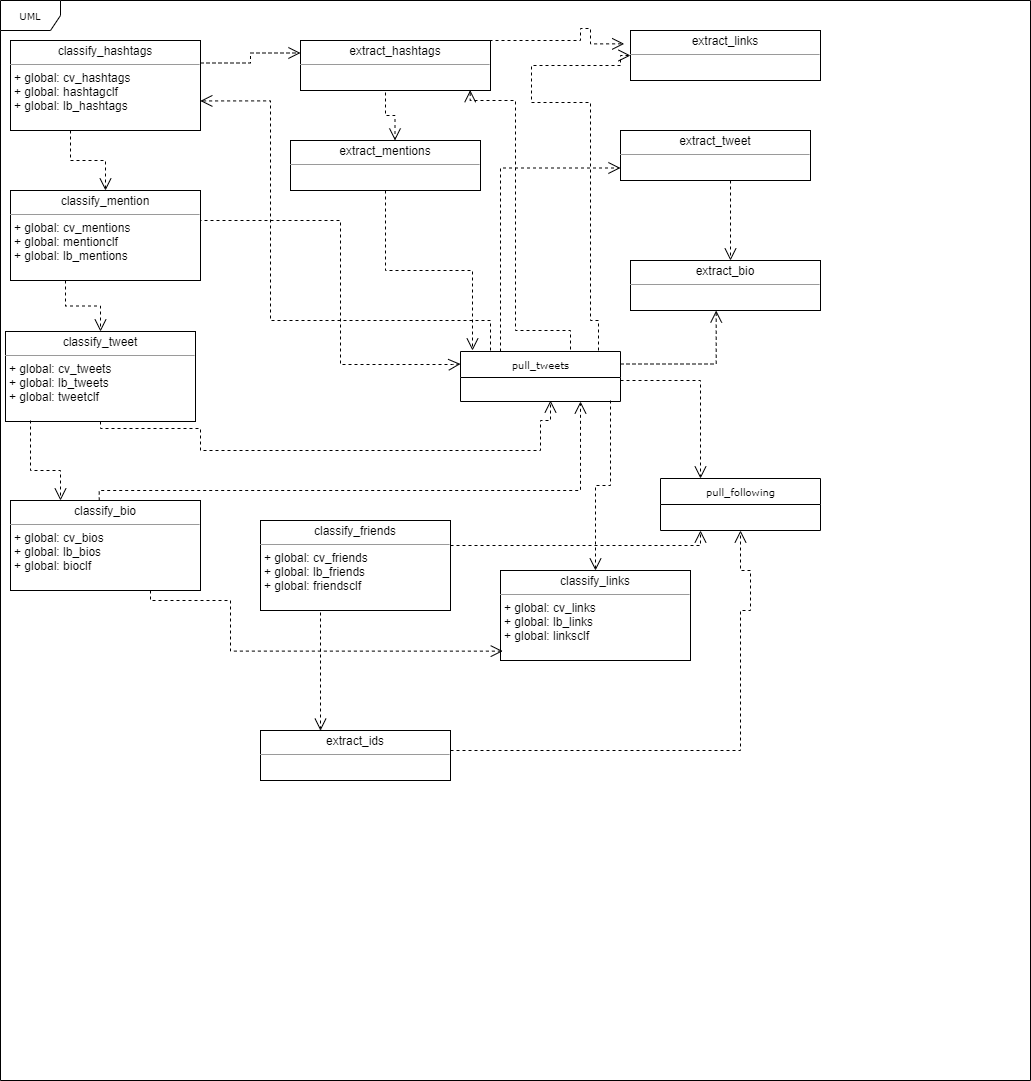

The diagram above was exported from draw.io. Its source (the exported page's mxGraphModel, read from the mxfile embedded in the PNG):
<mxGraphModel dx="1073" dy="487" grid="1" gridSize="10" guides="1" tooltips="1" connect="1" arrows="1" fold="1" page="1" pageScale="1" pageWidth="850" pageHeight="1100" background="#ffffff" math="0" shadow="0">
  <root>
    <mxCell id="0" />
    <mxCell id="1" parent="0" />
    <mxCell id="17acba5748e5396b-1" value="UML" style="shape=umlFrame;whiteSpace=wrap;html=1;rounded=0;shadow=0;comic=0;labelBackgroundColor=none;strokeWidth=1;fontFamily=Verdana;fontSize=10;align=center;" parent="1" vertex="1">
      <mxGeometry x="20" y="20" width="1030" height="1080" as="geometry" />
    </mxCell>
    <mxCell id="17acba5748e5396b-44" value="pull_tweets" style="swimlane;html=1;fontStyle=0;childLayout=stackLayout;horizontal=1;startSize=26;fillColor=none;horizontalStack=0;resizeParent=1;resizeLast=0;collapsible=1;marginBottom=0;swimlaneFillColor=#ffffff;rounded=0;shadow=0;comic=0;labelBackgroundColor=none;strokeWidth=1;fontFamily=Verdana;fontSize=10;align=center;" parent="1" vertex="1">
      <mxGeometry x="480" y="371" width="160" height="50" as="geometry" />
    </mxCell>
    <mxCell id="5d2195bd80daf111-19" value="&lt;p style=&quot;margin: 0px ; margin-top: 4px ; text-align: center&quot;&gt;classify_hashtags&lt;/p&gt;&lt;hr size=&quot;1&quot;&gt;&lt;p style=&quot;margin: 0px ; margin-left: 4px&quot;&gt;&lt;span&gt;+ global: cv_hashtags&lt;/span&gt;&lt;br&gt;&lt;/p&gt;&lt;p style=&quot;margin: 0px ; margin-left: 4px&quot;&gt;+ global: hashtagclf&lt;br&gt;&lt;/p&gt;&lt;p style=&quot;margin: 0px ; margin-left: 4px&quot;&gt;+ global: lb_hashtags&lt;br&gt;&lt;/p&gt;" style="verticalAlign=top;align=left;overflow=fill;fontSize=12;fontFamily=Helvetica;html=1;rounded=0;shadow=0;comic=0;labelBackgroundColor=none;strokeWidth=1" parent="1" vertex="1">
      <mxGeometry x="30" y="60" width="190" height="90" as="geometry" />
    </mxCell>
    <mxCell id="TPEcAdicHHX-b9gFhLAB-5" value="&lt;p style=&quot;margin: 0px ; margin-top: 4px ; text-align: center&quot;&gt;classify_friends&lt;/p&gt;&lt;hr size=&quot;1&quot;&gt;&lt;p style=&quot;margin: 0px ; margin-left: 4px&quot;&gt;&lt;span&gt;+ global: cv_friends&lt;/span&gt;&lt;br&gt;&lt;/p&gt;&lt;p style=&quot;margin: 0px ; margin-left: 4px&quot;&gt;+ global: lb_friends&lt;br&gt;&lt;/p&gt;&lt;p style=&quot;margin: 0px ; margin-left: 4px&quot;&gt;+ global: friendsclf&lt;br&gt;&lt;/p&gt;" style="verticalAlign=top;align=left;overflow=fill;fontSize=12;fontFamily=Helvetica;html=1;rounded=0;shadow=0;comic=0;labelBackgroundColor=none;strokeWidth=1" parent="1" vertex="1">
      <mxGeometry x="280" y="540" width="190" height="90" as="geometry" />
    </mxCell>
    <mxCell id="TPEcAdicHHX-b9gFhLAB-8" value="&lt;p style=&quot;margin: 0px ; margin-top: 4px ; text-align: center&quot;&gt;classify_tweet&lt;/p&gt;&lt;hr size=&quot;1&quot;&gt;&lt;p style=&quot;margin: 0px ; margin-left: 4px&quot;&gt;&lt;span&gt;+ global: cv_tweets&lt;/span&gt;&lt;br&gt;&lt;/p&gt;&lt;p style=&quot;margin: 0px ; margin-left: 4px&quot;&gt;+ global: lb_tweets&lt;br&gt;&lt;/p&gt;&lt;p style=&quot;margin: 0px ; margin-left: 4px&quot;&gt;+ global: tweetclf&lt;br&gt;&lt;/p&gt;" style="verticalAlign=top;align=left;overflow=fill;fontSize=12;fontFamily=Helvetica;html=1;rounded=0;shadow=0;comic=0;labelBackgroundColor=none;strokeWidth=1" parent="1" vertex="1">
      <mxGeometry x="25" y="351" width="190" height="90" as="geometry" />
    </mxCell>
    <mxCell id="TPEcAdicHHX-b9gFhLAB-10" value="&lt;p style=&quot;margin: 0px ; margin-top: 4px ; text-align: center&quot;&gt;classify_bio&lt;/p&gt;&lt;hr size=&quot;1&quot;&gt;&lt;p style=&quot;margin: 0px ; margin-left: 4px&quot;&gt;&lt;span&gt;+ global: cv_bios&lt;/span&gt;&lt;br&gt;&lt;/p&gt;&lt;p style=&quot;margin: 0px ; margin-left: 4px&quot;&gt;+ global: lb_bios&lt;br&gt;&lt;/p&gt;&lt;p style=&quot;margin: 0px ; margin-left: 4px&quot;&gt;+ global: bioclf&lt;br&gt;&lt;/p&gt;" style="verticalAlign=top;align=left;overflow=fill;fontSize=12;fontFamily=Helvetica;html=1;rounded=0;shadow=0;comic=0;labelBackgroundColor=none;strokeWidth=1" parent="1" vertex="1">
      <mxGeometry x="30" y="520" width="190" height="90" as="geometry" />
    </mxCell>
    <mxCell id="TPEcAdicHHX-b9gFhLAB-12" value="&lt;p style=&quot;margin: 0px ; margin-top: 4px ; text-align: center&quot;&gt;classify_links&lt;/p&gt;&lt;hr size=&quot;1&quot;&gt;&lt;p style=&quot;margin: 0px ; margin-left: 4px&quot;&gt;&lt;span&gt;+ global: cv_links&lt;/span&gt;&lt;br&gt;&lt;/p&gt;&lt;p style=&quot;margin: 0px ; margin-left: 4px&quot;&gt;+ global: lb_links&lt;br&gt;&lt;/p&gt;&lt;p style=&quot;margin: 0px ; margin-left: 4px&quot;&gt;+ global: linksclf&lt;br&gt;&lt;/p&gt;" style="verticalAlign=top;align=left;overflow=fill;fontSize=12;fontFamily=Helvetica;html=1;rounded=0;shadow=0;comic=0;labelBackgroundColor=none;strokeWidth=1" parent="1" vertex="1">
      <mxGeometry x="520" y="590" width="190" height="90" as="geometry" />
    </mxCell>
    <mxCell id="TPEcAdicHHX-b9gFhLAB-4" value="&lt;p style=&quot;margin: 0px ; margin-top: 4px ; text-align: center&quot;&gt;classify_mention&lt;/p&gt;&lt;hr size=&quot;1&quot;&gt;&lt;p style=&quot;margin: 0px ; margin-left: 4px&quot;&gt;&lt;span&gt;+ global: cv_mentions&lt;/span&gt;&lt;br&gt;&lt;/p&gt;&lt;p style=&quot;margin: 0px ; margin-left: 4px&quot;&gt;+ global: mentionclf&lt;br&gt;&lt;/p&gt;&lt;p style=&quot;margin: 0px ; margin-left: 4px&quot;&gt;+ global: lb_mentions&lt;br&gt;&lt;/p&gt;" style="verticalAlign=top;align=left;overflow=fill;fontSize=12;fontFamily=Helvetica;html=1;rounded=0;shadow=0;comic=0;labelBackgroundColor=none;strokeWidth=1" parent="1" vertex="1">
      <mxGeometry x="30" y="210" width="190" height="90" as="geometry" />
    </mxCell>
    <mxCell id="TPEcAdicHHX-b9gFhLAB-23" value="&lt;p style=&quot;margin: 0px ; margin-top: 4px ; text-align: center&quot;&gt;extract_hashtags&lt;/p&gt;&lt;hr size=&quot;1&quot;&gt;&lt;p style=&quot;margin: 0px ; margin-left: 4px&quot;&gt;&lt;br&gt;&lt;/p&gt;" style="verticalAlign=top;align=left;overflow=fill;fontSize=12;fontFamily=Helvetica;html=1;rounded=0;shadow=0;comic=0;labelBackgroundColor=none;strokeWidth=1" parent="1" vertex="1">
      <mxGeometry x="320" y="60" width="190" height="50" as="geometry" />
    </mxCell>
    <mxCell id="TPEcAdicHHX-b9gFhLAB-25" value="&lt;p style=&quot;margin: 0px ; margin-top: 4px ; text-align: center&quot;&gt;extract_links&lt;/p&gt;&lt;hr size=&quot;1&quot;&gt;&lt;p style=&quot;margin: 0px ; margin-left: 4px&quot;&gt;&lt;br&gt;&lt;/p&gt;" style="verticalAlign=top;align=left;overflow=fill;fontSize=12;fontFamily=Helvetica;html=1;rounded=0;shadow=0;comic=0;labelBackgroundColor=none;strokeWidth=1" parent="1" vertex="1">
      <mxGeometry x="650" y="50" width="190" height="50" as="geometry" />
    </mxCell>
    <mxCell id="TPEcAdicHHX-b9gFhLAB-26" value="&lt;p style=&quot;margin: 0px ; margin-top: 4px ; text-align: center&quot;&gt;extract_ids&lt;/p&gt;&lt;hr size=&quot;1&quot;&gt;&lt;p style=&quot;margin: 0px ; margin-left: 4px&quot;&gt;&lt;br&gt;&lt;/p&gt;" style="verticalAlign=top;align=left;overflow=fill;fontSize=12;fontFamily=Helvetica;html=1;rounded=0;shadow=0;comic=0;labelBackgroundColor=none;strokeWidth=1" parent="1" vertex="1">
      <mxGeometry x="280" y="750" width="190" height="50" as="geometry" />
    </mxCell>
    <mxCell id="TPEcAdicHHX-b9gFhLAB-24" value="&lt;p style=&quot;margin: 0px ; margin-top: 4px ; text-align: center&quot;&gt;extract_mentions&lt;/p&gt;&lt;hr size=&quot;1&quot;&gt;&lt;p style=&quot;margin: 0px ; margin-left: 4px&quot;&gt;&lt;br&gt;&lt;/p&gt;" style="verticalAlign=top;align=left;overflow=fill;fontSize=12;fontFamily=Helvetica;html=1;rounded=0;shadow=0;comic=0;labelBackgroundColor=none;strokeWidth=1" parent="1" vertex="1">
      <mxGeometry x="310" y="160" width="190" height="50" as="geometry" />
    </mxCell>
    <mxCell id="TPEcAdicHHX-b9gFhLAB-28" value="&lt;p style=&quot;margin: 0px ; margin-top: 4px ; text-align: center&quot;&gt;extract_tweet&lt;/p&gt;&lt;hr size=&quot;1&quot;&gt;&lt;p style=&quot;margin: 0px ; margin-left: 4px&quot;&gt;&lt;br&gt;&lt;/p&gt;" style="verticalAlign=top;align=left;overflow=fill;fontSize=12;fontFamily=Helvetica;html=1;rounded=0;shadow=0;comic=0;labelBackgroundColor=none;strokeWidth=1" parent="1" vertex="1">
      <mxGeometry x="640" y="150" width="190" height="50" as="geometry" />
    </mxCell>
    <mxCell id="TPEcAdicHHX-b9gFhLAB-29" value="&lt;p style=&quot;margin: 0px ; margin-top: 4px ; text-align: center&quot;&gt;extract_bio&lt;/p&gt;&lt;hr size=&quot;1&quot;&gt;&lt;p style=&quot;margin: 0px ; margin-left: 4px&quot;&gt;&lt;br&gt;&lt;/p&gt;" style="verticalAlign=top;align=left;overflow=fill;fontSize=12;fontFamily=Helvetica;html=1;rounded=0;shadow=0;comic=0;labelBackgroundColor=none;strokeWidth=1" parent="1" vertex="1">
      <mxGeometry x="650" y="280" width="190" height="50" as="geometry" />
    </mxCell>
    <mxCell id="qbyNK9j8nl7CTxZKnbnv-4" value="pull_following" style="swimlane;html=1;fontStyle=0;childLayout=stackLayout;horizontal=1;startSize=26;fillColor=none;horizontalStack=0;resizeParent=1;resizeLast=0;collapsible=1;marginBottom=0;swimlaneFillColor=#ffffff;rounded=0;shadow=0;comic=0;labelBackgroundColor=none;strokeWidth=1;fontFamily=Verdana;fontSize=10;align=center;" parent="1" vertex="1">
      <mxGeometry x="680" y="498" width="160" height="52" as="geometry" />
    </mxCell>
    <mxCell id="qbyNK9j8nl7CTxZKnbnv-6" style="edgeStyle=orthogonalEdgeStyle;rounded=0;html=1;dashed=1;labelBackgroundColor=none;startFill=0;endArrow=open;endFill=0;endSize=10;fontFamily=Verdana;fontSize=10;exitX=0.5;exitY=1;exitDx=0;exitDy=0;" parent="1" edge="1" source="TPEcAdicHHX-b9gFhLAB-8">
      <mxGeometry relative="1" as="geometry">
        <Array as="points">
          <mxPoint x="120" y="448" />
          <mxPoint x="220" y="448" />
          <mxPoint x="220" y="470" />
          <mxPoint x="560" y="470" />
          <mxPoint x="560" y="440" />
          <mxPoint x="570" y="440" />
        </Array>
        <mxPoint x="220" y="453.5" as="sourcePoint" />
        <mxPoint x="570" y="420" as="targetPoint" />
      </mxGeometry>
    </mxCell>
    <mxCell id="FtxApR7Ikp2N8dhLdLxI-2" style="edgeStyle=orthogonalEdgeStyle;rounded=0;html=1;labelBackgroundColor=none;startFill=0;endArrow=open;endFill=0;endSize=10;fontFamily=Verdana;fontSize=10;dashed=1;entryX=0.456;entryY=0.083;entryDx=0;entryDy=0;entryPerimeter=0;" edge="1" parent="1" target="17acba5748e5396b-1">
      <mxGeometry relative="1" as="geometry">
        <mxPoint x="590" y="369" as="sourcePoint" />
        <mxPoint x="610" y="110" as="targetPoint" />
        <Array as="points">
          <mxPoint x="590" y="350" />
          <mxPoint x="535" y="350" />
          <mxPoint x="535" y="120" />
          <mxPoint x="490" y="120" />
        </Array>
      </mxGeometry>
    </mxCell>
    <mxCell id="FtxApR7Ikp2N8dhLdLxI-3" style="edgeStyle=orthogonalEdgeStyle;rounded=0;html=1;labelBackgroundColor=none;startFill=0;endArrow=open;endFill=0;endSize=10;fontFamily=Verdana;fontSize=10;dashed=1;entryX=0;entryY=0.5;entryDx=0;entryDy=0;" edge="1" parent="1" target="TPEcAdicHHX-b9gFhLAB-25">
      <mxGeometry relative="1" as="geometry">
        <mxPoint x="618" y="370" as="sourcePoint" />
        <mxPoint x="630" y="75" as="targetPoint" />
        <Array as="points">
          <mxPoint x="618" y="340" />
          <mxPoint x="610" y="340" />
          <mxPoint x="610" y="122" />
          <mxPoint x="551" y="122" />
          <mxPoint x="551" y="85" />
          <mxPoint x="640" y="85" />
          <mxPoint x="640" y="75" />
        </Array>
      </mxGeometry>
    </mxCell>
    <mxCell id="FtxApR7Ikp2N8dhLdLxI-5" style="edgeStyle=orthogonalEdgeStyle;rounded=0;html=1;dashed=1;labelBackgroundColor=none;startFill=0;endArrow=open;endFill=0;endSize=10;fontFamily=Verdana;fontSize=10;exitX=1;exitY=0.25;exitDx=0;exitDy=0;entryX=0.451;entryY=1;entryDx=0;entryDy=0;entryPerimeter=0;" edge="1" parent="1" source="17acba5748e5396b-44" target="TPEcAdicHHX-b9gFhLAB-29">
      <mxGeometry relative="1" as="geometry">
        <Array as="points" />
        <mxPoint x="660" y="380" as="sourcePoint" />
        <mxPoint x="740" y="405" as="targetPoint" />
      </mxGeometry>
    </mxCell>
    <mxCell id="FtxApR7Ikp2N8dhLdLxI-6" style="edgeStyle=orthogonalEdgeStyle;rounded=0;html=1;dashed=1;labelBackgroundColor=none;startFill=0;endArrow=open;endFill=0;endSize=10;fontFamily=Verdana;fontSize=10;entryX=0.194;entryY=0.093;entryDx=0;entryDy=0;entryPerimeter=0;" edge="1" parent="1" target="17acba5748e5396b-1">
      <mxGeometry relative="1" as="geometry">
        <Array as="points">
          <mxPoint x="510" y="340" />
          <mxPoint x="290" y="340" />
          <mxPoint x="290" y="120" />
        </Array>
        <mxPoint x="510" y="370" as="sourcePoint" />
        <mxPoint x="424.69000000000005" y="240" as="targetPoint" />
      </mxGeometry>
    </mxCell>
    <mxCell id="FtxApR7Ikp2N8dhLdLxI-7" style="edgeStyle=orthogonalEdgeStyle;rounded=0;html=1;dashed=1;labelBackgroundColor=none;startFill=0;endArrow=open;endFill=0;endSize=10;fontFamily=Verdana;fontSize=10;exitX=0.25;exitY=0;exitDx=0;exitDy=0;entryX=0;entryY=0.75;entryDx=0;entryDy=0;" edge="1" parent="1" source="17acba5748e5396b-44" target="TPEcAdicHHX-b9gFhLAB-28">
      <mxGeometry relative="1" as="geometry">
        <Array as="points" />
        <mxPoint x="500" y="330" as="sourcePoint" />
        <mxPoint x="595.69" y="276.5" as="targetPoint" />
      </mxGeometry>
    </mxCell>
    <mxCell id="FtxApR7Ikp2N8dhLdLxI-8" style="edgeStyle=orthogonalEdgeStyle;rounded=0;html=1;dashed=1;labelBackgroundColor=none;startFill=0;endArrow=open;endFill=0;endSize=10;fontFamily=Verdana;fontSize=10;entryX=0.25;entryY=0;entryDx=0;entryDy=0;" edge="1" parent="1" target="qbyNK9j8nl7CTxZKnbnv-4">
      <mxGeometry relative="1" as="geometry">
        <Array as="points" />
        <mxPoint x="640" y="400" as="sourcePoint" />
        <mxPoint x="720" y="425" as="targetPoint" />
      </mxGeometry>
    </mxCell>
    <mxCell id="FtxApR7Ikp2N8dhLdLxI-9" style="edgeStyle=orthogonalEdgeStyle;rounded=0;html=1;dashed=1;labelBackgroundColor=none;startFill=0;endArrow=open;endFill=0;endSize=10;fontFamily=Verdana;fontSize=10;exitX=0.467;exitY=0;exitDx=0;exitDy=0;entryX=0.75;entryY=1;entryDx=0;entryDy=0;exitPerimeter=0;" edge="1" parent="1" source="TPEcAdicHHX-b9gFhLAB-10" target="17acba5748e5396b-44">
      <mxGeometry relative="1" as="geometry">
        <Array as="points">
          <mxPoint x="119" y="510" />
          <mxPoint x="600" y="510" />
        </Array>
        <mxPoint x="567.15" y="586.75" as="sourcePoint" />
        <mxPoint x="662.84" y="533.25" as="targetPoint" />
      </mxGeometry>
    </mxCell>
    <mxCell id="FtxApR7Ikp2N8dhLdLxI-12" style="edgeStyle=orthogonalEdgeStyle;rounded=0;html=1;dashed=1;labelBackgroundColor=none;startFill=0;endArrow=open;endFill=0;endSize=10;fontFamily=Verdana;fontSize=10;" edge="1" parent="1" target="TPEcAdicHHX-b9gFhLAB-12">
      <mxGeometry relative="1" as="geometry">
        <Array as="points" />
        <mxPoint x="630" y="420" as="sourcePoint" />
        <mxPoint x="720" y="515" as="targetPoint" />
      </mxGeometry>
    </mxCell>
    <mxCell id="FtxApR7Ikp2N8dhLdLxI-13" style="edgeStyle=orthogonalEdgeStyle;rounded=0;html=1;dashed=1;labelBackgroundColor=none;startFill=0;endArrow=open;endFill=0;endSize=10;fontFamily=Verdana;fontSize=10;entryX=0;entryY=0.25;entryDx=0;entryDy=0;" edge="1" parent="1" target="17acba5748e5396b-44">
      <mxGeometry relative="1" as="geometry">
        <Array as="points">
          <mxPoint x="220" y="240" />
          <mxPoint x="360" y="240" />
          <mxPoint x="360" y="384" />
          <mxPoint x="472" y="384" />
        </Array>
        <mxPoint x="220" y="220" as="sourcePoint" />
        <mxPoint x="300" y="318" as="targetPoint" />
      </mxGeometry>
    </mxCell>
    <mxCell id="FtxApR7Ikp2N8dhLdLxI-14" style="edgeStyle=orthogonalEdgeStyle;rounded=0;html=1;dashed=1;labelBackgroundColor=none;startFill=0;endArrow=open;endFill=0;endSize=10;fontFamily=Verdana;fontSize=10;entryX=0;entryY=0.25;entryDx=0;entryDy=0;exitX=1;exitY=0.25;exitDx=0;exitDy=0;" edge="1" parent="1" source="5d2195bd80daf111-19" target="TPEcAdicHHX-b9gFhLAB-23">
      <mxGeometry relative="1" as="geometry">
        <Array as="points" />
        <mxPoint x="210" y="60" as="sourcePoint" />
        <mxPoint x="290" y="85" as="targetPoint" />
      </mxGeometry>
    </mxCell>
    <mxCell id="FtxApR7Ikp2N8dhLdLxI-16" style="edgeStyle=orthogonalEdgeStyle;rounded=0;html=1;dashed=1;labelBackgroundColor=none;startFill=0;endArrow=open;endFill=0;endSize=10;fontFamily=Verdana;fontSize=10;" edge="1" parent="1">
      <mxGeometry relative="1" as="geometry">
        <Array as="points">
          <mxPoint x="760" y="770" />
          <mxPoint x="760" y="630" />
          <mxPoint x="770" y="630" />
          <mxPoint x="770" y="590" />
          <mxPoint x="760" y="590" />
        </Array>
        <mxPoint x="470" y="770" as="sourcePoint" />
        <mxPoint x="760" y="550" as="targetPoint" />
      </mxGeometry>
    </mxCell>
    <mxCell id="FtxApR7Ikp2N8dhLdLxI-17" style="edgeStyle=orthogonalEdgeStyle;rounded=0;html=1;dashed=1;labelBackgroundColor=none;startFill=0;endArrow=open;endFill=0;endSize=10;fontFamily=Verdana;fontSize=10;" edge="1" parent="1" target="TPEcAdicHHX-b9gFhLAB-10">
      <mxGeometry relative="1" as="geometry">
        <Array as="points">
          <mxPoint x="50" y="490" />
          <mxPoint x="80" y="490" />
        </Array>
        <mxPoint x="50" y="440" as="sourcePoint" />
        <mxPoint x="130" y="485" as="targetPoint" />
      </mxGeometry>
    </mxCell>
    <mxCell id="FtxApR7Ikp2N8dhLdLxI-19" style="edgeStyle=orthogonalEdgeStyle;rounded=0;html=1;dashed=1;labelBackgroundColor=none;startFill=0;endArrow=open;endFill=0;endSize=10;fontFamily=Verdana;fontSize=10;" edge="1" parent="1" target="TPEcAdicHHX-b9gFhLAB-8">
      <mxGeometry relative="1" as="geometry">
        <Array as="points" />
        <mxPoint x="85" y="300" as="sourcePoint" />
        <mxPoint x="165" y="325" as="targetPoint" />
      </mxGeometry>
    </mxCell>
    <mxCell id="FtxApR7Ikp2N8dhLdLxI-20" style="edgeStyle=orthogonalEdgeStyle;rounded=0;html=1;dashed=1;labelBackgroundColor=none;startFill=0;endArrow=open;endFill=0;endSize=10;fontFamily=Verdana;fontSize=10;entryX=0.5;entryY=0;entryDx=0;entryDy=0;" edge="1" parent="1" target="TPEcAdicHHX-b9gFhLAB-4">
      <mxGeometry relative="1" as="geometry">
        <Array as="points" />
        <mxPoint x="90" y="150" as="sourcePoint" />
        <mxPoint x="170" y="185" as="targetPoint" />
      </mxGeometry>
    </mxCell>
    <mxCell id="FtxApR7Ikp2N8dhLdLxI-22" style="edgeStyle=orthogonalEdgeStyle;rounded=0;html=1;dashed=1;labelBackgroundColor=none;startFill=0;endArrow=open;endFill=0;endSize=10;fontFamily=Verdana;fontSize=10;exitX=0.5;exitY=1;exitDx=0;exitDy=0;" edge="1" parent="1" source="TPEcAdicHHX-b9gFhLAB-24">
      <mxGeometry relative="1" as="geometry">
        <Array as="points" />
        <mxPoint x="410" y="240" as="sourcePoint" />
        <mxPoint x="492" y="370" as="targetPoint" />
      </mxGeometry>
    </mxCell>
    <mxCell id="FtxApR7Ikp2N8dhLdLxI-23" style="edgeStyle=orthogonalEdgeStyle;rounded=0;html=1;dashed=1;labelBackgroundColor=none;startFill=0;endArrow=open;endFill=0;endSize=10;fontFamily=Verdana;fontSize=10;exitX=0.579;exitY=1;exitDx=0;exitDy=0;exitPerimeter=0;" edge="1" parent="1" source="TPEcAdicHHX-b9gFhLAB-28">
      <mxGeometry relative="1" as="geometry">
        <Array as="points" />
        <mxPoint x="750" y="191" as="sourcePoint" />
        <mxPoint x="750" y="280" as="targetPoint" />
      </mxGeometry>
    </mxCell>
    <mxCell id="FtxApR7Ikp2N8dhLdLxI-28" style="edgeStyle=orthogonalEdgeStyle;rounded=0;html=1;dashed=1;labelBackgroundColor=none;startFill=0;endArrow=open;endFill=0;endSize=10;fontFamily=Verdana;fontSize=10;entryX=-0.033;entryY=0.267;entryDx=0;entryDy=0;entryPerimeter=0;exitX=1;exitY=0.5;exitDx=0;exitDy=0;" edge="1" parent="1" source="TPEcAdicHHX-b9gFhLAB-23" target="TPEcAdicHHX-b9gFhLAB-25">
      <mxGeometry relative="1" as="geometry">
        <Array as="points">
          <mxPoint x="510" y="60" />
          <mxPoint x="600" y="60" />
          <mxPoint x="600" y="48" />
          <mxPoint x="610" y="48" />
          <mxPoint x="610" y="63" />
        </Array>
        <mxPoint x="540" y="110" as="sourcePoint" />
        <mxPoint x="570" y="75" as="targetPoint" />
      </mxGeometry>
    </mxCell>
    <mxCell id="FtxApR7Ikp2N8dhLdLxI-29" style="edgeStyle=orthogonalEdgeStyle;rounded=0;html=1;dashed=1;labelBackgroundColor=none;startFill=0;endArrow=open;endFill=0;endSize=10;fontFamily=Verdana;fontSize=10;" edge="1" parent="1">
      <mxGeometry relative="1" as="geometry">
        <Array as="points" />
        <mxPoint x="415" y="110" as="sourcePoint" />
        <mxPoint x="414.5" y="160" as="targetPoint" />
      </mxGeometry>
    </mxCell>
    <mxCell id="FtxApR7Ikp2N8dhLdLxI-32" style="edgeStyle=orthogonalEdgeStyle;rounded=0;html=1;dashed=1;labelBackgroundColor=none;startFill=0;endArrow=open;endFill=0;endSize=10;fontFamily=Verdana;fontSize=10;entryX=0.012;entryY=0.896;entryDx=0;entryDy=0;entryPerimeter=0;" edge="1" parent="1" target="TPEcAdicHHX-b9gFhLAB-12">
      <mxGeometry relative="1" as="geometry">
        <Array as="points">
          <mxPoint x="170" y="620" />
          <mxPoint x="250" y="620" />
          <mxPoint x="250" y="671" />
        </Array>
        <mxPoint x="170" y="610" as="sourcePoint" />
        <mxPoint x="250" y="708" as="targetPoint" />
      </mxGeometry>
    </mxCell>
    <mxCell id="FtxApR7Ikp2N8dhLdLxI-33" style="edgeStyle=orthogonalEdgeStyle;rounded=0;html=1;dashed=1;labelBackgroundColor=none;startFill=0;endArrow=open;endFill=0;endSize=10;fontFamily=Verdana;fontSize=10;" edge="1" parent="1" target="17acba5748e5396b-1">
      <mxGeometry relative="1" as="geometry">
        <Array as="points">
          <mxPoint x="440" y="960" />
          <mxPoint x="440" y="960" />
        </Array>
        <mxPoint x="340" y="632" as="sourcePoint" />
        <mxPoint x="420" y="730" as="targetPoint" />
      </mxGeometry>
    </mxCell>
    <mxCell id="FtxApR7Ikp2N8dhLdLxI-34" style="edgeStyle=orthogonalEdgeStyle;rounded=0;html=1;dashed=1;labelBackgroundColor=none;startFill=0;endArrow=open;endFill=0;endSize=10;fontFamily=Verdana;fontSize=10;entryX=0.25;entryY=1;entryDx=0;entryDy=0;" edge="1" parent="1" target="qbyNK9j8nl7CTxZKnbnv-4">
      <mxGeometry relative="1" as="geometry">
        <Array as="points" />
        <mxPoint x="470" y="565" as="sourcePoint" />
        <mxPoint x="550" y="590" as="targetPoint" />
      </mxGeometry>
    </mxCell>
  </root>
</mxGraphModel>